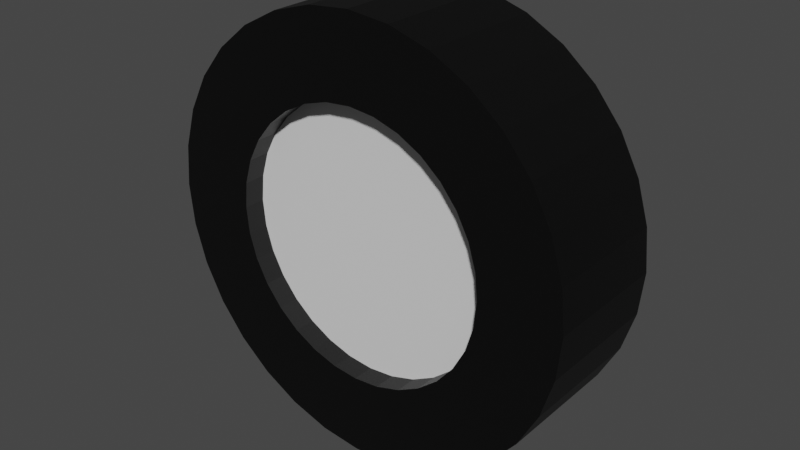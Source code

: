 # Source: wheel.blend  (saved by Blender 2.81.16; exported with 4.5.12 LTS)
import bpy
from mathutils import Matrix  # noqa: F401  (used for matrix-valued properties, if any)

bpy.ops.wm.read_factory_settings(use_empty=True)
scene = bpy.context.scene
scene.name = 'Scene'

# ---- collections
col_collection = bpy.data.collections.new('Collection'); scene.collection.children.link(col_collection)

# ---- materials (node trees are filled in below, after node groups)
mat_black = bpy.data.materials.new('Black')
mat_black.use_transparent_shadow = False
mat_black.diffuse_color = (0.0, 0.0, 0.0, 1.0)
mat_white_001 = bpy.data.materials.new('White.001')
mat_white_001.use_transparent_shadow = False

# ---- material node trees
mat_black.use_nodes = True; mat_black.node_tree.nodes.clear()
_N = mat_black.node_tree.nodes; _L = mat_black.node_tree.links
n0 = _N.new('ShaderNodeOutputMaterial'); n0.name = 'Material Output'; n0.location = (300, 300)
n1 = _N.new('ShaderNodeBsdfPrincipled'); n1.name = 'Principled BSDF'; n1.location = (10, 300)
n1.distribution = 'GGX'
n1.subsurface_method = 'BURLEY'
n1.inputs[0].default_value = (0.0, 0.0, 0.0, 1.0)
n1.inputs[3].default_value = 1.45
n1.inputs[27].default_value = (0.0, 0.0, 0.0, 1.0)
n1.inputs[28].default_value = 1.0
_L.new(n1.outputs[0], n0.inputs[0])
n0.is_active_output = True
mat_white_001.use_nodes = True; mat_white_001.node_tree.nodes.clear()
_N = mat_white_001.node_tree.nodes; _L = mat_white_001.node_tree.links
n0 = _N.new('ShaderNodeOutputMaterial'); n0.name = 'Material Output'; n0.location = (300, 300)
n1 = _N.new('ShaderNodeBsdfPrincipled'); n1.name = 'Principled BSDF'; n1.location = (10, 300)
n1.distribution = 'GGX'
n1.subsurface_method = 'BURLEY'
n1.inputs[3].default_value = 1.45
n1.inputs[27].default_value = (0.0, 0.0, 0.0, 1.0)
n1.inputs[28].default_value = 1.0
_L.new(n1.outputs[0], n0.inputs[0])
n0.is_active_output = True

# ---- world
world_world = bpy.data.worlds.new('World'); scene.world = world_world
world_world.use_nodes = True; world_world.node_tree.nodes.clear()
_N = world_world.node_tree.nodes; _L = world_world.node_tree.links
n0 = _N.new('ShaderNodeOutputWorld'); n0.name = 'World Output'; n0.location = (300, 300)
n1 = _N.new('ShaderNodeBackground'); n1.name = 'Background'; n1.location = (10, 300)
n1.inputs[0].default_value = (0.05088, 0.05088, 0.05088, 1.0)
_L.new(n1.outputs[0], n0.inputs[0])
n0.is_active_output = True
world_world.color = (0.05088, 0.05088, 0.05088)
world_world.use_sun_shadow = False
world_world.sun_shadow_jitter_overblur = 0.0

# ---- meshes
me_cylinder_001 = bpy.data.meshes.new('Cylinder.001')
me_cylinder_001.from_pydata([(-1.443e-07, 0.6221, -1.0), (-1.443e-07, 0.6221, 1.0), (0.1214, 0.6102, -1.0), (0.1214, 0.6102, 1.0), (0.2381, 0.5748, -1.0), (0.2381, 0.5748, 1.0), (0.3456, 0.5173, -1.0), (0.3456, 0.5173, 1.0), (0.4399, 0.4399, -1.0), (0.4399, 0.4399, 1.0), (0.5173, 0.3456, -1.0), (0.5173, 0.3456, 1.0), (0.5748, 0.2381, -1.0), (0.5748, 0.2381, 1.0), (0.6102, 0.1214, -1.0), (0.6102, 0.1214, 1.0), (0.6221, 1.751e-08, -1.0), (0.6221, 1.751e-08, 1.0), (0.6102, -0.1214, -1.0), (0.6102, -0.1214, 1.0), (0.5748, -0.2381, -1.0), (0.5748, -0.2381, 1.0), (0.5173, -0.3456, -1.0), (0.5173, -0.3456, 1.0), (0.4399, -0.4399, -1.0), (0.4399, -0.4399, 1.0), (0.3456, -0.5173, -1.0), (0.3456, -0.5173, 1.0), (0.2381, -0.5748, -1.0), (0.2381, -0.5748, 1.0), (0.1214, -0.6102, -1.0), (0.1214, -0.6102, 1.0), (-2.099e-07, -0.6221, -1.0), (-2.099e-07, -0.6221, 1.0), (-0.1214, -0.6102, -1.0), (-0.1214, -0.6102, 1.0), (-0.2381, -0.5748, -1.0), (-0.2381, -0.5748, 1.0), (-0.3456, -0.5173, -1.0), (-0.3456, -0.5173, 1.0), (-0.4399, -0.4399, -1.0), (-0.4399, -0.4399, 1.0), (-0.5173, -0.3456, -1.0), (-0.5173, -0.3456, 1.0), (-0.5748, -0.2381, -1.0), (-0.5748, -0.2381, 1.0), (-0.6102, -0.1214, -1.0), (-0.6102, -0.1214, 1.0), (-0.6221, 6.205e-07, -1.0), (-0.6221, 6.205e-07, 1.0), (-0.6102, 0.1214, -1.0), (-0.6102, 0.1214, 1.0), (-0.5748, 0.2381, -1.0), (-0.5748, 0.2381, 1.0), (-0.5173, 0.3456, -1.0), (-0.5173, 0.3456, 1.0), (-0.4399, 0.4399, -1.0), (-0.4399, 0.4399, 1.0), (-0.3456, 0.5173, -1.0), (-0.3456, 0.5173, 1.0), (-0.2381, 0.5748, -1.0), (-0.2381, 0.5748, 1.0), (-0.1214, 0.6102, -1.0), (-0.1214, 0.6102, 1.0), (0.0, 1.0, -1.0), (0.1951, 0.9808, -1.0), (0.1951, 0.9808, 1.0), (0.0, 1.0, 1.0), (0.3827, 0.9239, -1.0), (0.3827, 0.9239, 1.0), (0.5556, 0.8315, -1.0), (0.5556, 0.8315, 1.0), (0.7071, 0.7071, -1.0), (0.7071, 0.7071, 1.0), (0.8315, 0.5556, -1.0), (0.8315, 0.5556, 1.0), (0.9239, 0.3827, -1.0), (0.9239, 0.3827, 1.0), (0.9808, 0.1951, -1.0), (0.9808, 0.1951, 1.0), (1.0, 7.55e-08, -1.0), (1.0, 7.55e-08, 1.0), (0.9808, -0.1951, -1.0), (0.9808, -0.1951, 1.0), (0.9239, -0.3827, -1.0), (0.9239, -0.3827, 1.0), (0.8315, -0.5556, -1.0), (0.8315, -0.5556, 1.0), (0.7071, -0.7071, -1.0), (0.7071, -0.7071, 1.0), (0.5556, -0.8315, -1.0), (0.5556, -0.8315, 1.0), (0.3827, -0.9239, -1.0), (0.3827, -0.9239, 1.0), (0.1951, -0.9808, -1.0), (0.1951, -0.9808, 1.0), (-3.258e-07, -1.0, -1.0), (-3.258e-07, -1.0, 1.0), (-0.1951, -0.9808, -1.0), (-0.1951, -0.9808, 1.0), (-0.3827, -0.9239, -1.0), (-0.3827, -0.9239, 1.0), (-0.5556, -0.8315, -1.0), (-0.5556, -0.8315, 1.0), (-0.7071, -0.7071, -1.0), (-0.7071, -0.7071, 1.0), (-0.8315, -0.5556, -1.0), (-0.8315, -0.5556, 1.0), (-0.9239, -0.3827, -1.0), (-0.9239, -0.3827, 1.0), (-0.9808, -0.1951, -1.0), (-0.9808, -0.1951, 1.0), (-1.0, 9.656e-07, -1.0), (-1.0, 9.656e-07, 1.0), (-0.9808, 0.1951, -1.0), (-0.9808, 0.1951, 1.0), (-0.9239, 0.3827, -1.0), (-0.9239, 0.3827, 1.0), (-0.8315, 0.5556, -1.0), (-0.8315, 0.5556, 1.0), (-0.7071, 0.7071, -1.0), (-0.7071, 0.7071, 1.0), (-0.5556, 0.8315, -1.0), (-0.5556, 0.8315, 1.0), (-0.3827, 0.9239, -1.0), (-0.3827, 0.9239, 1.0), (-0.1951, 0.9808, -1.0), (-0.1951, 0.9808, 1.0), (0.1214, 0.6102, 0.6667), (-1.372e-07, 0.6221, 0.6667), (0.2381, 0.5748, 0.6667), (0.3456, 0.5173, 0.6667), (0.4399, 0.4399, 0.6667), (0.5173, 0.3456, 0.6667), (0.5748, 0.2381, 0.6667), (0.6102, 0.1214, 0.6667), (0.6221, 1.751e-08, 0.6667), (0.6102, -0.1214, 0.6667), (0.5748, -0.2381, 0.6667), (0.5173, -0.3456, 0.6667), (0.4399, -0.4399, 0.6667), (0.3456, -0.5173, 0.6667), (0.2381, -0.5748, 0.6667), (0.1214, -0.6102, 0.6667), (-2.028e-07, -0.6221, 0.6667), (-0.1214, -0.6102, 0.6667), (-0.2381, -0.5748, 0.6667), (-0.3456, -0.5173, 0.6667), (-0.4399, -0.4399, 0.6667), (-0.5173, -0.3456, 0.6667), (-0.5748, -0.2381, 0.6667), (-0.6102, -0.1214, 0.6667), (-0.6221, 6.205e-07, 0.6667), (-0.6102, 0.1214, 0.6667), (-0.5748, 0.2381, 0.6667), (-0.5173, 0.3456, 0.6667), (-0.4399, 0.4399, 0.6667), (-0.3456, 0.5173, 0.6667), (-0.2381, 0.5748, 0.6667), (-0.1214, 0.6102, 0.6667), (-1.435e-07, 0.6221, -0.6667), (0.1214, 0.6102, -0.6667), (0.2381, 0.5748, -0.6667), (0.3456, 0.5173, -0.6667), (0.4399, 0.4399, -0.6667), (0.5173, 0.3456, -0.6667), (0.5748, 0.2381, -0.6667), (0.6102, 0.1214, -0.6667), (0.6221, 1.751e-08, -0.6667), (0.6102, -0.1214, -0.6667), (0.5748, -0.2381, -0.6667), (0.5173, -0.3456, -0.6667), (0.4399, -0.4399, -0.6667), (0.3456, -0.5173, -0.6667), (0.2381, -0.5748, -0.6667), (0.1214, -0.6102, -0.6667), (-2.091e-07, -0.6221, -0.6667), (-0.1214, -0.6102, -0.6667), (-0.2381, -0.5748, -0.6667), (-0.3456, -0.5173, -0.6667), (-0.4399, -0.4399, -0.6667), (-0.5173, -0.3456, -0.6667), (-0.5748, -0.2381, -0.6667), (-0.6102, -0.1214, -0.6667), (-0.6221, 6.205e-07, -0.6667), (-0.6102, 0.1214, -0.6667), (-0.5748, 0.2381, -0.6667), (-0.5173, 0.3456, -0.6667), (-0.4399, 0.4399, -0.6667), (-0.3456, 0.5173, -0.6667), (-0.2381, 0.5748, -0.6667), (-0.1214, 0.6102, -0.6667)], [], [(64, 67, 66, 65), (65, 66, 69, 68), (68, 69, 71, 70), (70, 71, 73, 72), (72, 73, 75, 74), (74, 75, 77, 76), (76, 77, 79, 78), (78, 79, 81, 80), (80, 81, 83, 82), (82, 83, 85, 84), (84, 85, 87, 86), (86, 87, 89, 88), (88, 89, 91, 90), (90, 91, 93, 92), (92, 93, 95, 94), (94, 95, 97, 96), (96, 97, 99, 98), (98, 99, 101, 100), (100, 101, 103, 102), (102, 103, 105, 104), (104, 105, 107, 106), (106, 107, 109, 108), (108, 109, 111, 110), (110, 111, 113, 112), (112, 113, 115, 114), (114, 115, 117, 116), (116, 117, 119, 118), (118, 119, 121, 120), (120, 121, 123, 122), (122, 123, 125, 124), (39, 37, 146, 147), (124, 125, 127, 126), (126, 127, 67, 64), (50, 52, 186, 185), (2, 0, 64, 65), (1, 3, 66, 67), (4, 2, 65, 68), (3, 5, 69, 66), (6, 4, 68, 70), (5, 7, 71, 69), (8, 6, 70, 72), (7, 9, 73, 71), (10, 8, 72, 74), (9, 11, 75, 73), (12, 10, 74, 76), (11, 13, 77, 75), (14, 12, 76, 78), (13, 15, 79, 77), (16, 14, 78, 80), (15, 17, 81, 79), (18, 16, 80, 82), (17, 19, 83, 81), (20, 18, 82, 84), (19, 21, 85, 83), (22, 20, 84, 86), (21, 23, 87, 85), (24, 22, 86, 88), (23, 25, 89, 87), (26, 24, 88, 90), (25, 27, 91, 89), (28, 26, 90, 92), (27, 29, 93, 91), (30, 28, 92, 94), (29, 31, 95, 93), (32, 30, 94, 96), (31, 33, 97, 95), (34, 32, 96, 98), (33, 35, 99, 97), (36, 34, 98, 100), (35, 37, 101, 99), (38, 36, 100, 102), (37, 39, 103, 101), (40, 38, 102, 104), (39, 41, 105, 103), (42, 40, 104, 106), (41, 43, 107, 105), (44, 42, 106, 108), (43, 45, 109, 107), (46, 44, 108, 110), (45, 47, 111, 109), (48, 46, 110, 112), (47, 49, 113, 111), (50, 48, 112, 114), (49, 51, 115, 113), (52, 50, 114, 116), (51, 53, 117, 115), (54, 52, 116, 118), (53, 55, 119, 117), (56, 54, 118, 120), (55, 57, 121, 119), (58, 56, 120, 122), (57, 59, 123, 121), (60, 58, 122, 124), (59, 61, 125, 123), (62, 60, 124, 126), (61, 63, 127, 125), (0, 62, 126, 64), (63, 1, 67, 127), (128, 129, 159, 158, 157, 156, 155, 154, 153, 152, 151, 150, 149, 148, 147, 146, 145, 144, 143, 142, 141, 140, 139, 138, 137, 136, 135, 134, 133, 132, 131, 130), (53, 51, 153, 154), (13, 11, 133, 134), (27, 25, 140, 141), (41, 39, 147, 148), (55, 53, 154, 155), (15, 13, 134, 135), (29, 27, 141, 142), (43, 41, 148, 149), (3, 1, 129, 128), (57, 55, 155, 156), (17, 15, 135, 136), (31, 29, 142, 143), (45, 43, 149, 150), (5, 3, 128, 130), (59, 57, 156, 157), (19, 17, 136, 137), (33, 31, 143, 144), (47, 45, 150, 151), (7, 5, 130, 131), (61, 59, 157, 158), (21, 19, 137, 138), (35, 33, 144, 145), (49, 47, 151, 152), (9, 7, 131, 132), (63, 61, 158, 159), (23, 21, 138, 139), (37, 35, 145, 146), (51, 49, 152, 153), (11, 9, 132, 133), (1, 63, 159, 129), (25, 23, 139, 140), (160, 161, 162, 163, 164, 165, 166, 167, 168, 169, 170, 171, 172, 173, 174, 175, 176, 177, 178, 179, 180, 181, 182, 183, 184, 185, 186, 187, 188, 189, 190, 191), (10, 12, 166, 165), (24, 26, 173, 172), (38, 40, 180, 179), (52, 54, 187, 186), (12, 14, 167, 166), (26, 28, 174, 173), (40, 42, 181, 180), (0, 2, 161, 160), (54, 56, 188, 187), (14, 16, 168, 167), (28, 30, 175, 174), (42, 44, 182, 181), (2, 4, 162, 161), (56, 58, 189, 188), (16, 18, 169, 168), (30, 32, 176, 175), (44, 46, 183, 182), (4, 6, 163, 162), (58, 60, 190, 189), (18, 20, 170, 169), (32, 34, 177, 176), (46, 48, 184, 183), (6, 8, 164, 163), (60, 62, 191, 190), (20, 22, 171, 170), (34, 36, 178, 177), (48, 50, 185, 184), (8, 10, 165, 164), (62, 0, 160, 191), (22, 24, 172, 171), (36, 38, 179, 178)])
me_cylinder_001.polygons.foreach_set('material_index', [0, 0, 0, 0, 0, 0, 0, 0, 0, 0, 0, 0, 0, 0, 0, 0, 0, 0, 0, 0, 0, 0, 0, 0, 0, 0, 0, 0, 0, 0, 0, 0, 0, 0, 0, 0, 0, 0, 0, 0, 0, 0, 0, 0, 0, 0, 0, 0, 0, 0, 0, 0, 0, 0, 0, 0, 0, 0, 0, 0, 0, 0, 0, 0, 0, 0, 0, 0, 0, 0, 0, 0, 0, 0, 0, 0, 0, 0, 0, 0, 0, 0, 0, 0, 0, 0, 0, 0, 0, 0, 0, 0, 0, 0, 0, 0, 0, 0, 1, 0, 0, 0, 0, 0, 0, 0, 0, 0, 0, 0, 0, 0, 0, 0, 0, 0, 0, 0, 0, 0, 0, 0, 0, 0, 0, 0, 0, 0, 0, 0, 1, 0, 0, 0, 0, 0, 0, 0, 0, 0, 0, 0, 0, 0, 0, 0, 0, 0, 0, 0, 0, 0, 0, 0, 0, 0, 0, 0, 0, 0, 0, 0])
_uv = me_cylinder_001.uv_layers.new(name='UVMap')
_uv.uv.foreach_set('vector', [1.0, 0.5, 1.0, 1.0, 0.9688, 1.0, 0.9688, 0.5, 0.9688, 0.5, 0.9688, 1.0, 0.9375, 1.0, 0.9375, 0.5, 0.9375, 0.5, 0.9375, 1.0, 0.9062, 1.0, 0.9062, 0.5, 0.9062, 0.5, 0.9062, 1.0, 0.875, 1.0, 0.875, 0.5, 0.875, 0.5, 0.875, 1.0, 0.8438, 1.0, 0.8438, 0.5, 0.8438, 0.5, 0.8438, 1.0, 0.8125, 1.0, 0.8125, 0.5, 0.8125, 0.5, 0.8125, 1.0, 0.7812, 1.0, 0.7812, 0.5, 0.7812, 0.5, 0.7812, 1.0, 0.75, 1.0, 0.75, 0.5, 0.75, 0.5, 0.75, 1.0, 0.7188, 1.0, 0.7188, 0.5, 0.7188, 0.5, 0.7188, 1.0, 0.6875, 1.0, 0.6875, 0.5, 0.6875, 0.5, 0.6875, 1.0, 0.6562, 1.0, 0.6562, 0.5, 0.6562, 0.5, 0.6562, 1.0, 0.625, 1.0, 0.625, 0.5, 0.625, 0.5, 0.625, 1.0, 0.5938, 1.0, 0.5938, 0.5, 0.5938, 0.5, 0.5938, 1.0, 0.5625, 1.0, 0.5625, 0.5, 0.5625, 0.5, 0.5625, 1.0, 0.5312, 1.0, 0.5312, 0.5, 0.5312, 0.5, 0.5312, 1.0, 0.5, 1.0, 0.5, 0.5, 0.5, 0.5, 0.5, 1.0, 0.4688, 1.0, 0.4688, 0.5, 0.4688, 0.5, 0.4688, 1.0, 0.4375, 1.0, 0.4375, 0.5, 0.4375, 0.5, 0.4375, 1.0, 0.4062, 1.0, 0.4062, 0.5, 0.4062, 0.5, 0.4062, 1.0, 0.375, 1.0, 0.375, 0.5, 0.375, 0.5, 0.375, 1.0, 0.3438, 1.0, 0.3438, 0.5, 0.3438, 0.5, 0.3438, 1.0, 0.3125, 1.0, 0.3125, 0.5, 0.3125, 0.5, 0.3125, 1.0, 0.2812, 1.0, 0.2812, 0.5, 0.2812, 0.5, 0.2812, 1.0, 0.25, 1.0, 0.25, 0.5, 0.25, 0.5, 0.25, 1.0, 0.2188, 1.0, 0.2188, 0.5, 0.2188, 0.5, 0.2188, 1.0, 0.1875, 1.0, 0.1875, 0.5, 0.1875, 0.5, 0.1875, 1.0, 0.1562, 1.0, 0.1562, 0.5, 0.1562, 0.5, 0.1562, 1.0, 0.125, 1.0, 0.125, 0.5, 0.125, 0.5, 0.125, 1.0, 0.09375, 1.0, 0.09375, 0.5, 0.09375, 0.5, 0.09375, 1.0, 0.0625, 1.0, 0.0625, 0.5, 0.167, 0.1258, 0.1929, 0.1121, 0.1929, 0.1121, 0.167, 0.1258, 0.0625, 0.5, 0.0625, 1.0, 0.03125, 1.0, 0.03125, 0.5, 0.03125, 0.5, 0.03125, 1.0, 0.0, 1.0, 0.0, 0.5, 0.6036, 0.2791, 0.6121, 0.3071, 0.6121, 0.3071, 0.6036, 0.2791, 0.7791, 0.3964, 0.75, 0.3993, 0.75, 0.49, 0.7968, 0.4854, 0.25, 0.3993, 0.2791, 0.3964, 0.2968, 0.4854, 0.25, 0.49, 0.8071, 0.3879, 0.7791, 0.3964, 0.7968, 0.4854, 0.8418, 0.4717, 0.2791, 0.3964, 0.3071, 0.3879, 0.3418, 0.4717, 0.2968, 0.4854, 0.833, 0.3742, 0.8071, 0.3879, 0.8418, 0.4717, 0.8833, 0.4496, 0.3071, 0.3879, 0.333, 0.3742, 0.3833, 0.4496, 0.3418, 0.4717, 0.8556, 0.3556, 0.833, 0.3742, 0.8833, 0.4496, 0.9197, 0.4197, 0.333, 0.3742, 0.3556, 0.3556, 0.4197, 0.4197, 0.3833, 0.4496, 0.8742, 0.333, 0.8556, 0.3556, 0.9197, 0.4197, 0.9496, 0.3833, 0.3556, 0.3556, 0.3742, 0.333, 0.4496, 0.3833, 0.4197, 0.4197, 0.8879, 0.3071, 0.8742, 0.333, 0.9496, 0.3833, 0.9717, 0.3418, 0.3742, 0.333, 0.3879, 0.3071, 0.4717, 0.3418, 0.4496, 0.3833, 0.8964, 0.2791, 0.8879, 0.3071, 0.9717, 0.3418, 0.9854, 0.2968, 0.3879, 0.3071, 0.3964, 0.2791, 0.4854, 0.2968, 0.4717, 0.3418, 0.8993, 0.25, 0.8964, 0.2791, 0.9854, 0.2968, 0.99, 0.25, 0.3964, 0.2791, 0.3993, 0.25, 0.49, 0.25, 0.4854, 0.2968, 0.8964, 0.2209, 0.8993, 0.25, 0.99, 0.25, 0.9854, 0.2032, 0.3993, 0.25, 0.3964, 0.2209, 0.4854, 0.2032, 0.49, 0.25, 0.8879, 0.1929, 0.8964, 0.2209, 0.9854, 0.2032, 0.9717, 0.1582, 0.3964, 0.2209, 0.3879, 0.1929, 0.4717, 0.1582, 0.4854, 0.2032, 0.8742, 0.167, 0.8879, 0.1929, 0.9717, 0.1582, 0.9496, 0.1167, 0.3879, 0.1929, 0.3742, 0.167, 0.4496, 0.1167, 0.4717, 0.1582, 0.8556, 0.1444, 0.8742, 0.167, 0.9496, 0.1167, 0.9197, 0.08029, 0.3742, 0.167, 0.3556, 0.1444, 0.4197, 0.08029, 0.4496, 0.1167, 0.833, 0.1258, 0.8556, 0.1444, 0.9197, 0.08029, 0.8833, 0.05045, 0.3556, 0.1444, 0.333, 0.1258, 0.3833, 0.05045, 0.4197, 0.08029, 0.8071, 0.1121, 0.833, 0.1258, 0.8833, 0.05045, 0.8418, 0.02827, 0.333, 0.1258, 0.3071, 0.1121, 0.3418, 0.02827, 0.3833, 0.05045, 0.7791, 0.1036, 0.8071, 0.1121, 0.8418, 0.02827, 0.7968, 0.01461, 0.3071, 0.1121, 0.2791, 0.1036, 0.2968, 0.01461, 0.3418, 0.02827, 0.75, 0.1007, 0.7791, 0.1036, 0.7968, 0.01461, 0.75, 0.01, 0.2791, 0.1036, 0.25, 0.1007, 0.25, 0.01, 0.2968, 0.01461, 0.7209, 0.1036, 0.75, 0.1007, 0.75, 0.01, 0.7032, 0.01461, 0.25, 0.1007, 0.2209, 0.1036, 0.2032, 0.01461, 0.25, 0.01, 0.6929, 0.1121, 0.7209, 0.1036, 0.7032, 0.01461, 0.6582, 0.02827, 0.2209, 0.1036, 0.1929, 0.1121, 0.1582, 0.02827, 0.2032, 0.01461, 0.667, 0.1258, 0.6929, 0.1121, 0.6582, 0.02827, 0.6167, 0.05045, 0.1929, 0.1121, 0.167, 0.1258, 0.1167, 0.05045, 0.1582, 0.02827, 0.6444, 0.1444, 0.667, 0.1258, 0.6167, 0.05045, 0.5803, 0.08029, 0.167, 0.1258, 0.1444, 0.1444, 0.08029, 0.08029, 0.1167, 0.05045, 0.6258, 0.167, 0.6444, 0.1444, 0.5803, 0.08029, 0.5504, 0.1167, 0.1444, 0.1444, 0.1258, 0.167, 0.05045, 0.1167, 0.08029, 0.08029, 0.6121, 0.1929, 0.6258, 0.167, 0.5504, 0.1167, 0.5283, 0.1582, 0.1258, 0.167, 0.1121, 0.1929, 0.02827, 0.1582, 0.05045, 0.1167, 0.6036, 0.2209, 0.6121, 0.1929, 0.5283, 0.1582, 0.5146, 0.2032, 0.1121, 0.1929, 0.1036, 0.2209, 0.01461, 0.2032, 0.02827, 0.1582, 0.6007, 0.25, 0.6036, 0.2209, 0.5146, 0.2032, 0.51, 0.25, 0.1036, 0.2209, 0.1007, 0.25, 0.01, 0.25, 0.01461, 0.2032, 0.6036, 0.2791, 0.6007, 0.25, 0.51, 0.25, 0.5146, 0.2968, 0.1007, 0.25, 0.1036, 0.2791, 0.01461, 0.2968, 0.01, 0.25, 0.6121, 0.3071, 0.6036, 0.2791, 0.5146, 0.2968, 0.5283, 0.3418, 0.1036, 0.2791, 0.1121, 0.3071, 0.02827, 0.3418, 0.01461, 0.2968, 0.6258, 0.333, 0.6121, 0.3071, 0.5283, 0.3418, 0.5504, 0.3833, 0.1121, 0.3071, 0.1258, 0.333, 0.05045, 0.3833, 0.02827, 0.3418, 0.6444, 0.3556, 0.6258, 0.333, 0.5504, 0.3833, 0.5803, 0.4197, 0.1258, 0.333, 0.1444, 0.3556, 0.08029, 0.4197, 0.05045, 0.3833, 0.667, 0.3742, 0.6444, 0.3556, 0.5803, 0.4197, 0.6167, 0.4496, 0.1444, 0.3556, 0.167, 0.3742, 0.1167, 0.4496, 0.08029, 0.4197, 0.6929, 0.3879, 0.667, 0.3742, 0.6167, 0.4496, 0.6582, 0.4717, 0.167, 0.3742, 0.1929, 0.3879, 0.1582, 0.4717, 0.1167, 0.4496, 0.7209, 0.3964, 0.6929, 0.3879, 0.6582, 0.4717, 0.7032, 0.4854, 0.1929, 0.3879, 0.2209, 0.3964, 0.2032, 0.4854, 0.1582, 0.4717, 0.75, 0.3993, 0.7209, 0.3964, 0.7032, 0.4854, 0.75, 0.49, 0.2209, 0.3964, 0.25, 0.3993, 0.25, 0.49, 0.2032, 0.4854, 0.2791, 0.3964, 0.25, 0.3993, 0.2209, 0.3964, 0.1929, 0.3879, 0.167, 0.3742, 0.1444, 0.3556, 0.1258, 0.333, 0.1121, 0.3071, 0.1036, 0.2791, 0.1007, 0.25, 0.1036, 0.2209, 0.1121, 0.1929, 0.1258, 0.167, 0.1444, 0.1444, 0.167, 0.1258, 0.1929, 0.1121, 0.2209, 0.1036, 0.25, 0.1007, 0.2791, 0.1036, 0.3071, 0.1121, 0.333, 0.1258, 0.3556, 0.1444, 0.3742, 0.167, 0.3879, 0.1929, 0.3964, 0.2209, 0.3993, 0.25, 0.3964, 0.2791, 0.3879, 0.3071, 0.3742, 0.333, 0.3556, 0.3556, 0.333, 0.3742, 0.3071, 0.3879, 0.1121, 0.3071, 0.1036, 0.2791, 0.1036, 0.2791, 0.1121, 0.3071, 0.3879, 0.3071, 0.3742, 0.333, 0.3742, 0.333, 0.3879, 0.3071, 0.333, 0.1258, 0.3556, 0.1444, 0.3556, 0.1444, 0.333, 0.1258, 0.1444, 0.1444, 0.167, 0.1258, 0.167, 0.1258, 0.1444, 0.1444, 0.1258, 0.333, 0.1121, 0.3071, 0.1121, 0.3071, 0.1258, 0.333, 0.3964, 0.2791, 0.3879, 0.3071, 0.3879, 0.3071, 0.3964, 0.2791, 0.3071, 0.1121, 0.333, 0.1258, 0.333, 0.1258, 0.3071, 0.1121, 0.1258, 0.167, 0.1444, 0.1444, 0.1444, 0.1444, 0.1258, 0.167, 0.2791, 0.3964, 0.25, 0.3993, 0.25, 0.3993, 0.2791, 0.3964, 0.1444, 0.3556, 0.1258, 0.333, 0.1258, 0.333, 0.1444, 0.3556, 0.3993, 0.25, 0.3964, 0.2791, 0.3964, 0.2791, 0.3993, 0.25, 0.2791, 0.1036, 0.3071, 0.1121, 0.3071, 0.1121, 0.2791, 0.1036, 0.1121, 0.1929, 0.1258, 0.167, 0.1258, 0.167, 0.1121, 0.1929, 0.3071, 0.3879, 0.2791, 0.3964, 0.2791, 0.3964, 0.3071, 0.3879, 0.167, 0.3742, 0.1444, 0.3556, 0.1444, 0.3556, 0.167, 0.3742, 0.3964, 0.2209, 0.3993, 0.25, 0.3993, 0.25, 0.3964, 0.2209, 0.25, 0.1007, 0.2791, 0.1036, 0.2791, 0.1036, 0.25, 0.1007, 0.1036, 0.2209, 0.1121, 0.1929, 0.1121, 0.1929, 0.1036, 0.2209, 0.333, 0.3742, 0.3071, 0.3879, 0.3071, 0.3879, 0.333, 0.3742, 0.1929, 0.3879, 0.167, 0.3742, 0.167, 0.3742, 0.1929, 0.3879, 0.3879, 0.1929, 0.3964, 0.2209, 0.3964, 0.2209, 0.3879, 0.1929, 0.2209, 0.1036, 0.25, 0.1007, 0.25, 0.1007, 0.2209, 0.1036, 0.1007, 0.25, 0.1036, 0.2209, 0.1036, 0.2209, 0.1007, 0.25, 0.3556, 0.3556, 0.333, 0.3742, 0.333, 0.3742, 0.3556, 0.3556, 0.2209, 0.3964, 0.1929, 0.3879, 0.1929, 0.3879, 0.2209, 0.3964, 0.3742, 0.167, 0.3879, 0.1929, 0.3879, 0.1929, 0.3742, 0.167, 0.1929, 0.1121, 0.2209, 0.1036, 0.2209, 0.1036, 0.1929, 0.1121, 0.1036, 0.2791, 0.1007, 0.25, 0.1007, 0.25, 0.1036, 0.2791, 0.3742, 0.333, 0.3556, 0.3556, 0.3556, 0.3556, 0.3742, 0.333, 0.25, 0.3993, 0.2209, 0.3964, 0.2209, 0.3964, 0.25, 0.3993, 0.3556, 0.1444, 0.3742, 0.167, 0.3742, 0.167, 0.3556, 0.1444, 0.75, 0.3993, 0.7791, 0.3964, 0.8071, 0.3879, 0.833, 0.3742, 0.8556, 0.3556, 0.8742, 0.333, 0.8879, 0.3071, 0.8964, 0.2791, 0.8993, 0.25, 0.8964, 0.2209, 0.8879, 0.1929, 0.8742, 0.167, 0.8556, 0.1444, 0.833, 0.1258, 0.8071, 0.1121, 0.7791, 0.1036, 0.75, 0.1007, 0.7209, 0.1036, 0.6929, 0.1121, 0.667, 0.1258, 0.6444, 0.1444, 0.6258, 0.167, 0.6121, 0.1929, 0.6036, 0.2209, 0.6007, 0.25, 0.6036, 0.2791, 0.6121, 0.3071, 0.6258, 0.333, 0.6444, 0.3556, 0.667, 0.3742, 0.6929, 0.3879, 0.7209, 0.3964, 0.8742, 0.333, 0.8879, 0.3071, 0.8879, 0.3071, 0.8742, 0.333, 0.8556, 0.1444, 0.833, 0.1258, 0.833, 0.1258, 0.8556, 0.1444, 0.667, 0.1258, 0.6444, 0.1444, 0.6444, 0.1444, 0.667, 0.1258, 0.6121, 0.3071, 0.6258, 0.333, 0.6258, 0.333, 0.6121, 0.3071, 0.8879, 0.3071, 0.8964, 0.2791, 0.8964, 0.2791, 0.8879, 0.3071, 0.833, 0.1258, 0.8071, 0.1121, 0.8071, 0.1121, 0.833, 0.1258, 0.6444, 0.1444, 0.6258, 0.167, 0.6258, 0.167, 0.6444, 0.1444, 0.75, 0.3993, 0.7791, 0.3964, 0.7791, 0.3964, 0.75, 0.3993, 0.6258, 0.333, 0.6444, 0.3556, 0.6444, 0.3556, 0.6258, 0.333, 0.8964, 0.2791, 0.8993, 0.25, 0.8993, 0.25, 0.8964, 0.2791, 0.8071, 0.1121, 0.7791, 0.1036, 0.7791, 0.1036, 0.8071, 0.1121, 0.6258, 0.167, 0.6121, 0.1929, 0.6121, 0.1929, 0.6258, 0.167, 0.7791, 0.3964, 0.8071, 0.3879, 0.8071, 0.3879, 0.7791, 0.3964, 0.6444, 0.3556, 0.667, 0.3742, 0.667, 0.3742, 0.6444, 0.3556, 0.8993, 0.25, 0.8964, 0.2209, 0.8964, 0.2209, 0.8993, 0.25, 0.7791, 0.1036, 0.75, 0.1007, 0.75, 0.1007, 0.7791, 0.1036, 0.6121, 0.1929, 0.6036, 0.2209, 0.6036, 0.2209, 0.6121, 0.1929, 0.8071, 0.3879, 0.833, 0.3742, 0.833, 0.3742, 0.8071, 0.3879, 0.667, 0.3742, 0.6929, 0.3879, 0.6929, 0.3879, 0.667, 0.3742, 0.8964, 0.2209, 0.8879, 0.1929, 0.8879, 0.1929, 0.8964, 0.2209, 0.75, 0.1007, 0.7209, 0.1036, 0.7209, 0.1036, 0.75, 0.1007, 0.6036, 0.2209, 0.6007, 0.25, 0.6007, 0.25, 0.6036, 0.2209, 0.833, 0.3742, 0.8556, 0.3556, 0.8556, 0.3556, 0.833, 0.3742, 0.6929, 0.3879, 0.7209, 0.3964, 0.7209, 0.3964, 0.6929, 0.3879, 0.8879, 0.1929, 0.8742, 0.167, 0.8742, 0.167, 0.8879, 0.1929, 0.7209, 0.1036, 0.6929, 0.1121, 0.6929, 0.1121, 0.7209, 0.1036, 0.6007, 0.25, 0.6036, 0.2791, 0.6036, 0.2791, 0.6007, 0.25, 0.8556, 0.3556, 0.8742, 0.333, 0.8742, 0.333, 0.8556, 0.3556, 0.7209, 0.3964, 0.75, 0.3993, 0.75, 0.3993, 0.7209, 0.3964, 0.8742, 0.167, 0.8556, 0.1444, 0.8556, 0.1444, 0.8742, 0.167, 0.6929, 0.1121, 0.667, 0.1258, 0.667, 0.1258, 0.6929, 0.1121])
me_cylinder_001.materials.append(mat_black)
me_cylinder_001.materials.append(mat_white_001)
me_cylinder_001.use_remesh_fix_poles = True
me_cylinder_001.use_remesh_preserve_attributes = False
me_cylinder_001.use_mirror_vertex_groups = False
me_cylinder_001.update()

# ---- objects
ob_cylinder = bpy.data.objects.new('Cylinder', me_cylinder_001)

# ---- transforms, parenting, visibility, modifiers, constraints
ob_cylinder.location = (0.0, 0.0, -3.067e-08)
ob_cylinder.rotation_euler = (1.571, -0.0, 0.0)
ob_cylinder.scale = (1.0, 1.0, 0.3)
ob_cylinder.lineart.crease_threshold = 0.0
_m = ob_cylinder.modifiers.new('Mirror', 'MIRROR')
_m.use_axis = (False, False, False)
_m.use_clip = True

# ---- collection membership
col_collection.objects.link(ob_cylinder)

# ---- scene / render settings (as saved in the file)
scene.frame_start = 1; scene.frame_end = 250; scene.frame_set(1)
scene.render.engine = 'BLENDER_EEVEE_NEXT'
scene.cycles.use_denoising = False
scene.cycles.samples = 128
scene.cycles.sampling_pattern = 'TABULATED_SOBOL'
scene.cycles.use_adaptive_sampling = False
scene.cycles.use_light_tree = False
scene.view_settings.view_transform = 'Filmic'
bpy.context.view_layer.update()

# ---- added for rendering (the .blend has no active camera and no usable light): camera, sun
cam_auto = bpy.data.cameras.new('AutoCamera')
cam_auto.lens = 50.0
cam_auto.sensor_width = 36.0
cam_auto.clip_end = 1000.0
ob_auto_camera = bpy.data.objects.new('AutoCamera', cam_auto)
scene.collection.objects.link(ob_auto_camera)
ob_auto_camera.location = (2.67516, -3.2102, 2.14013)
ob_auto_camera.rotation_euler = (1.09748, -7.21219e-08, 0.694738)
scene.camera = ob_auto_camera
light_auto_sun = bpy.data.lights.new('AutoSun', 'SUN')
light_auto_sun.energy = 3.0
light_auto_sun.angle = 0.0523599
ob_auto_sun = bpy.data.objects.new('AutoSun', light_auto_sun)
scene.collection.objects.link(ob_auto_sun)
ob_auto_sun.rotation_euler = (0.872665, 0.174533, 0.523599)
bpy.context.view_layer.update()
